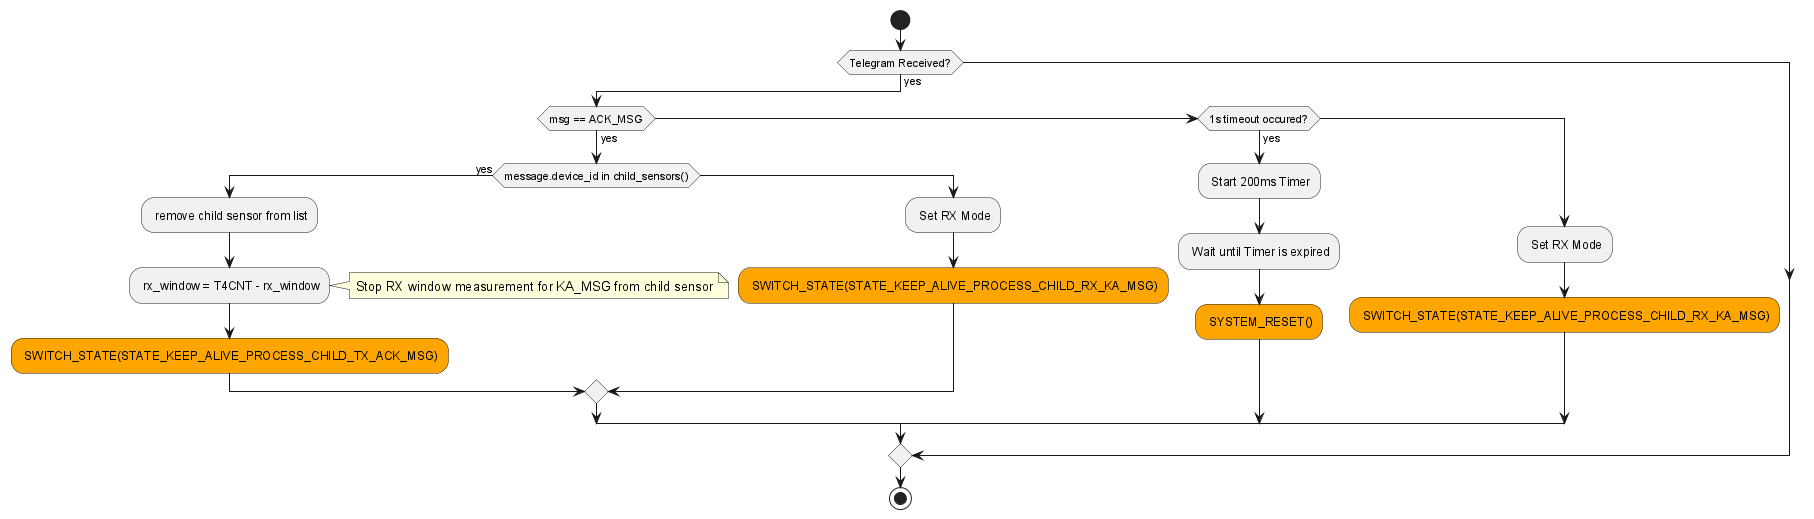

The diagram above was rendered by PlantUML. Its source (embedded in the PNG):
@startuml state_keep_alive_process_child_rx_ka_msg
start
if (Telegram Received?) then (yes)
    if (msg == ACK_MSG) then (yes)
        if (message.device_id in child_sensors()) then (yes)
            : remove child sensor from list;
            : rx_window = T4CNT - rx_window;
            note right : Stop RX window measurement for KA_MSG from child sensor
            #Orange : SWITCH_STATE(STATE_KEEP_ALIVE_PROCESS_CHILD_TX_ACK_MSG);
        else
            : Set RX Mode;
            #Orange : SWITCH_STATE(STATE_KEEP_ALIVE_PROCESS_CHILD_RX_KA_MSG);

        endif
    elseif (1s timeout occured?) then (yes)
        : Start 200ms Timer;
        : Wait until Timer is expired;
        #Orange : SYSTEM_RESET();
    else
        : Set RX Mode;
        #Orange : SWITCH_STATE(STATE_KEEP_ALIVE_PROCESS_CHILD_RX_KA_MSG);
    endif
else
endif
stop
@enduml